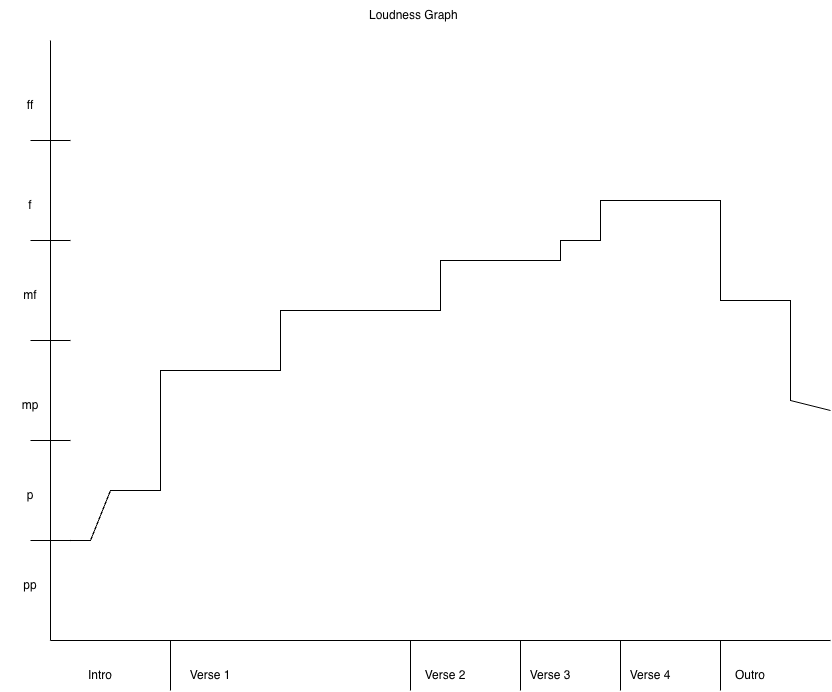

The diagram above was exported from draw.io. Its source (the exported page's mxGraphModel, read from the mxfile embedded in the PNG):
<mxGraphModel dx="2229" dy="983" grid="1" gridSize="10" guides="1" tooltips="1" connect="1" arrows="1" fold="1" page="1" pageScale="1" pageWidth="850" pageHeight="1100" math="0" shadow="0">
  <root>
    <mxCell id="0" />
    <mxCell id="1" parent="0" />
    <mxCell id="i_HcV16hJd3Rj7wR3rVH-1" parent="1" style="text;html=1;whiteSpace=wrap;strokeColor=none;fillColor=none;align=center;verticalAlign=middle;rounded=0;" value="Loudness Graph&amp;nbsp;" vertex="1">
      <mxGeometry height="30" width="180" x="335" y="40" as="geometry" />
    </mxCell>
    <mxCell id="ioot62VRbcunr5tE4nT6-1" edge="1" parent="1" style="endArrow=none;html=1;rounded=0;" value="">
      <mxGeometry height="50" relative="1" width="50" as="geometry">
        <mxPoint x="60" y="680" as="sourcePoint" />
        <mxPoint x="60" y="80" as="targetPoint" />
      </mxGeometry>
    </mxCell>
    <mxCell id="ioot62VRbcunr5tE4nT6-2" edge="1" parent="1" style="endArrow=none;html=1;rounded=0;" value="">
      <mxGeometry height="50" relative="1" width="50" as="geometry">
        <mxPoint x="840" y="680" as="sourcePoint" />
        <mxPoint x="60" y="680" as="targetPoint" />
      </mxGeometry>
    </mxCell>
    <mxCell id="ioot62VRbcunr5tE4nT6-3" edge="1" parent="1" style="endArrow=none;html=1;rounded=0;" value="">
      <mxGeometry height="50" relative="1" width="50" as="geometry">
        <mxPoint x="40" y="280" as="sourcePoint" />
        <mxPoint x="80" y="280" as="targetPoint" />
      </mxGeometry>
    </mxCell>
    <mxCell id="ioot62VRbcunr5tE4nT6-4" edge="1" parent="1" style="endArrow=none;html=1;rounded=0;" value="">
      <mxGeometry height="50" relative="1" width="50" as="geometry">
        <mxPoint x="40" y="480" as="sourcePoint" />
        <mxPoint x="80" y="480" as="targetPoint" />
      </mxGeometry>
    </mxCell>
    <mxCell id="ioot62VRbcunr5tE4nT6-5" edge="1" parent="1" style="endArrow=none;html=1;rounded=0;" value="">
      <mxGeometry height="50" relative="1" width="50" as="geometry">
        <mxPoint x="40" y="580" as="sourcePoint" />
        <mxPoint x="80" y="580" as="targetPoint" />
      </mxGeometry>
    </mxCell>
    <mxCell id="ioot62VRbcunr5tE4nT6-6" edge="1" parent="1" style="endArrow=none;html=1;rounded=0;" value="">
      <mxGeometry height="50" relative="1" width="50" as="geometry">
        <mxPoint x="40" y="380" as="sourcePoint" />
        <mxPoint x="80" y="380" as="targetPoint" />
      </mxGeometry>
    </mxCell>
    <mxCell id="ioot62VRbcunr5tE4nT6-7" edge="1" parent="1" style="endArrow=none;html=1;rounded=0;" value="">
      <mxGeometry height="50" relative="1" width="50" as="geometry">
        <mxPoint x="40" y="180" as="sourcePoint" />
        <mxPoint x="80" y="180" as="targetPoint" />
      </mxGeometry>
    </mxCell>
    <mxCell id="ioot62VRbcunr5tE4nT6-8" parent="1" style="text;html=1;whiteSpace=wrap;strokeColor=none;fillColor=none;align=center;verticalAlign=middle;rounded=0;" value="pp" vertex="1">
      <mxGeometry height="30" width="60" x="10" y="610" as="geometry" />
    </mxCell>
    <mxCell id="ioot62VRbcunr5tE4nT6-9" parent="1" style="text;html=1;whiteSpace=wrap;strokeColor=none;fillColor=none;align=center;verticalAlign=middle;rounded=0;" value="p" vertex="1">
      <mxGeometry height="30" width="60" x="10" y="520" as="geometry" />
    </mxCell>
    <mxCell id="ioot62VRbcunr5tE4nT6-10" parent="1" style="text;html=1;whiteSpace=wrap;strokeColor=none;fillColor=none;align=center;verticalAlign=middle;rounded=0;" value="mp" vertex="1">
      <mxGeometry height="30" width="60" x="10" y="430" as="geometry" />
    </mxCell>
    <mxCell id="ioot62VRbcunr5tE4nT6-11" parent="1" style="text;html=1;whiteSpace=wrap;strokeColor=none;fillColor=none;align=center;verticalAlign=middle;rounded=0;" value="mf" vertex="1">
      <mxGeometry height="30" width="60" x="10" y="320" as="geometry" />
    </mxCell>
    <mxCell id="ioot62VRbcunr5tE4nT6-12" parent="1" style="text;html=1;whiteSpace=wrap;strokeColor=none;fillColor=none;align=center;verticalAlign=middle;rounded=0;" value="f" vertex="1">
      <mxGeometry height="30" width="60" x="10" y="230" as="geometry" />
    </mxCell>
    <mxCell id="ioot62VRbcunr5tE4nT6-13" parent="1" style="text;html=1;whiteSpace=wrap;strokeColor=none;fillColor=none;align=center;verticalAlign=middle;rounded=0;" value="ff" vertex="1">
      <mxGeometry height="30" width="60" x="10" y="130" as="geometry" />
    </mxCell>
    <mxCell id="ioot62VRbcunr5tE4nT6-14" parent="1" style="text;html=1;whiteSpace=wrap;strokeColor=none;fillColor=none;align=center;verticalAlign=middle;rounded=0;" value="Intro" vertex="1">
      <mxGeometry height="30" width="60" x="80" y="700" as="geometry" />
    </mxCell>
    <mxCell id="ioot62VRbcunr5tE4nT6-15" parent="1" style="text;html=1;whiteSpace=wrap;strokeColor=none;fillColor=none;align=center;verticalAlign=middle;rounded=0;" value="Verse 1" vertex="1">
      <mxGeometry height="30" width="60" x="190" y="700" as="geometry" />
    </mxCell>
    <mxCell id="ioot62VRbcunr5tE4nT6-16" parent="1" style="text;html=1;whiteSpace=wrap;strokeColor=none;fillColor=none;align=center;verticalAlign=middle;rounded=0;" value="Verse 2" vertex="1">
      <mxGeometry height="30" width="60" x="425" y="700" as="geometry" />
    </mxCell>
    <mxCell id="ioot62VRbcunr5tE4nT6-17" parent="1" style="text;html=1;whiteSpace=wrap;strokeColor=none;fillColor=none;align=center;verticalAlign=middle;rounded=0;" value="Verse 3" vertex="1">
      <mxGeometry height="30" width="60" x="530" y="700" as="geometry" />
    </mxCell>
    <mxCell id="ioot62VRbcunr5tE4nT6-18" parent="1" style="text;html=1;whiteSpace=wrap;strokeColor=none;fillColor=none;align=center;verticalAlign=middle;rounded=0;" value="Verse 4" vertex="1">
      <mxGeometry height="30" width="60" x="630" y="700" as="geometry" />
    </mxCell>
    <mxCell id="ioot62VRbcunr5tE4nT6-19" parent="1" style="text;html=1;whiteSpace=wrap;strokeColor=none;fillColor=none;align=center;verticalAlign=middle;rounded=0;" value="Outro" vertex="1">
      <mxGeometry height="30" width="60" x="730" y="700" as="geometry" />
    </mxCell>
    <mxCell id="ioot62VRbcunr5tE4nT6-21" edge="1" parent="1" style="endArrow=none;html=1;rounded=0;" value="">
      <mxGeometry height="50" relative="1" width="50" as="geometry">
        <mxPoint x="180" y="730" as="sourcePoint" />
        <mxPoint x="180" y="680" as="targetPoint" />
      </mxGeometry>
    </mxCell>
    <mxCell id="ioot62VRbcunr5tE4nT6-23" edge="1" parent="1" style="endArrow=none;html=1;rounded=0;" value="">
      <mxGeometry height="50" relative="1" width="50" as="geometry">
        <mxPoint x="420" y="730" as="sourcePoint" />
        <mxPoint x="420" y="680" as="targetPoint" />
      </mxGeometry>
    </mxCell>
    <mxCell id="ioot62VRbcunr5tE4nT6-24" edge="1" parent="1" style="endArrow=none;html=1;rounded=0;" value="">
      <mxGeometry height="50" relative="1" width="50" as="geometry">
        <mxPoint x="530" y="730" as="sourcePoint" />
        <mxPoint x="530" y="680" as="targetPoint" />
      </mxGeometry>
    </mxCell>
    <mxCell id="ioot62VRbcunr5tE4nT6-26" edge="1" parent="1" style="endArrow=none;html=1;rounded=0;" value="">
      <mxGeometry height="50" relative="1" width="50" as="geometry">
        <mxPoint x="630" y="730" as="sourcePoint" />
        <mxPoint x="630" y="680" as="targetPoint" />
      </mxGeometry>
    </mxCell>
    <mxCell id="ioot62VRbcunr5tE4nT6-27" edge="1" parent="1" style="endArrow=none;html=1;rounded=0;" value="">
      <mxGeometry height="50" relative="1" width="50" as="geometry">
        <mxPoint x="730" y="730" as="sourcePoint" />
        <mxPoint x="730" y="680" as="targetPoint" />
      </mxGeometry>
    </mxCell>
    <mxCell id="ioot62VRbcunr5tE4nT6-28" edge="1" parent="1" style="endArrow=none;html=1;rounded=0;" value="">
      <mxGeometry height="50" relative="1" width="50" as="geometry">
        <Array as="points">
          <mxPoint x="100" y="580" />
          <mxPoint x="120" y="530" />
          <mxPoint x="170" y="530" />
          <mxPoint x="170" y="410" />
          <mxPoint x="290" y="410" />
          <mxPoint x="290" y="350" />
          <mxPoint x="410" y="350" />
          <mxPoint x="450" y="350" />
          <mxPoint x="450" y="300" />
          <mxPoint x="520" y="300" />
          <mxPoint x="570" y="300" />
          <mxPoint x="570" y="280" />
          <mxPoint x="610" y="280" />
          <mxPoint x="610" y="240" />
          <mxPoint x="730" y="240" />
          <mxPoint x="730" y="340" />
          <mxPoint x="800" y="340" />
          <mxPoint x="800" y="440" />
        </Array>
        <mxPoint x="60" y="580" as="sourcePoint" />
        <mxPoint x="840" y="450" as="targetPoint" />
      </mxGeometry>
    </mxCell>
  </root>
</mxGraphModel>